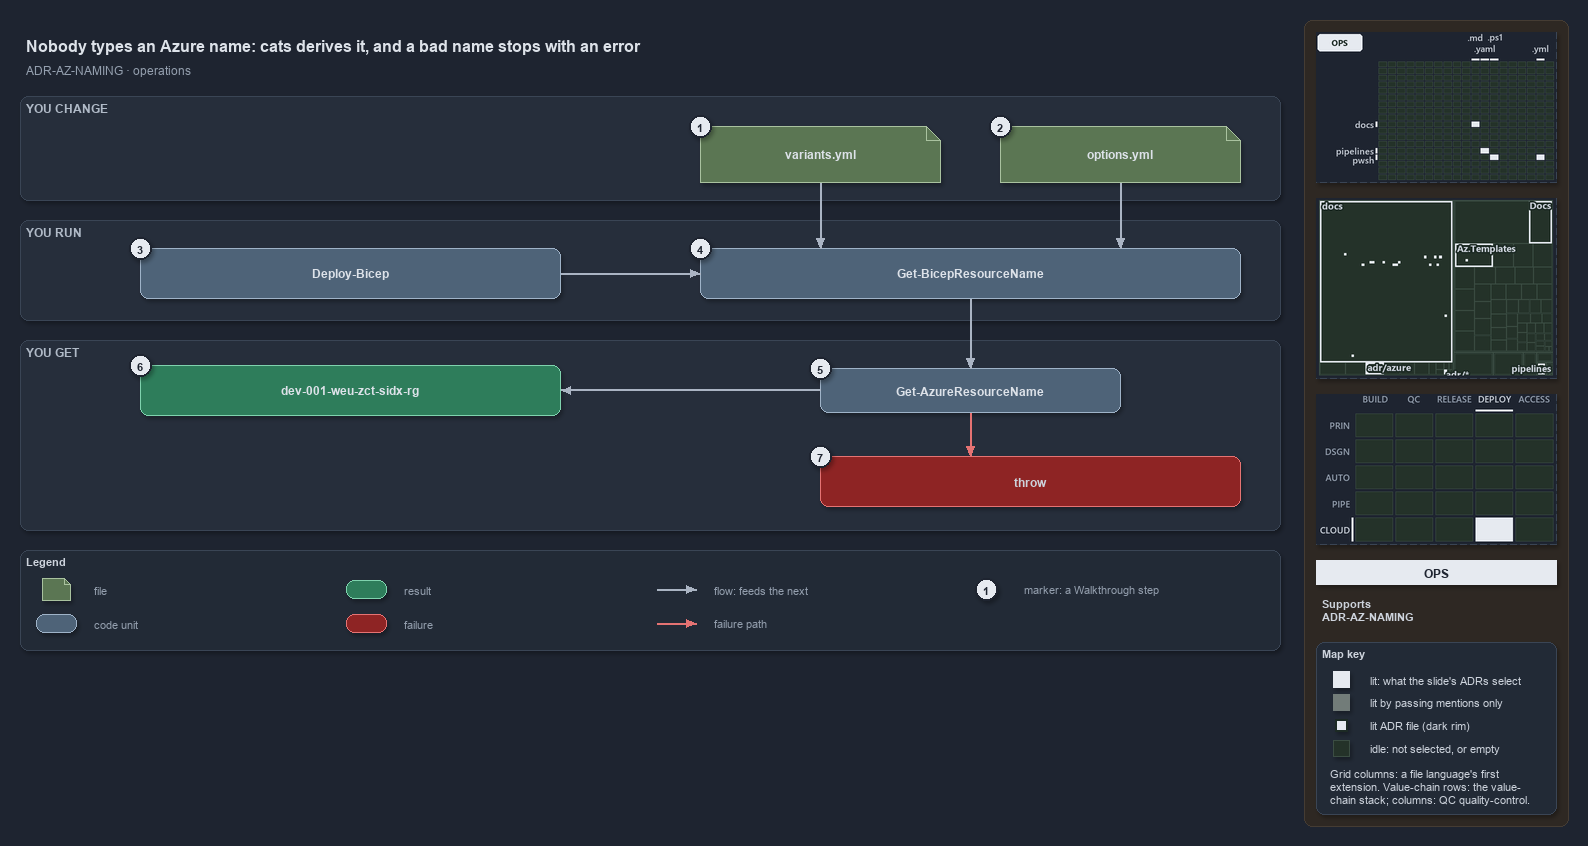

The diagram above was exported from draw.io. Its source (the exported page's mxGraphModel, read from the mxfile embedded in the PNG):
<mxGraphModel dx="1024" dy="768" grid="0" gridSize="10" guides="1" tooltips="1" connect="1" arrows="1" fold="1" page="1" pageScale="1" pageWidth="1572" pageHeight="654" background="#1E2430" math="0" shadow="1">
  <root>
    <mxCell id="0" />
    <mxCell id="1" parent="0" />
    <mxCell id="sidebar-bg" value="" style="rounded=1;arcSize=2;html=1;fillColor=#2E2823;strokeColor=#453C33;shadow=0;" vertex="1" parent="1">
      <mxGeometry x="1304" y="4" width="264" height="806" as="geometry" />
    </mxCell>
    <mxCell id="title" value="Nobody types an Azure name: cats derives it, and a bad name stops with an error" style="text;html=1;align=left;verticalAlign=middle;fontSize=16;fontStyle=1;fontColor=#DDE2E9;" vertex="1" parent="1">
      <mxGeometry x="20" y="14" width="1260" height="30" as="geometry" />
    </mxCell>
    <mxCell id="subtitle" value="ADR-AZ-NAMING &amp;#183; operations" style="text;html=1;align=left;verticalAlign=middle;fontSize=12;fontColor=#949FAE;" vertex="1" parent="1">
      <mxGeometry x="20" y="44" width="1240" height="20" as="geometry" />
    </mxCell>
    <mxCell id="band-change" value="YOU CHANGE" style="rounded=1;html=1;arcSize=3;fillColor=#262E3B;strokeColor=#3A4555;verticalAlign=top;align=left;spacingLeft=8;fontStyle=1;fontSize=12;fontColor=#B0BAC7;" vertex="1" parent="1">
      <mxGeometry x="20" y="80" width="1260" height="104" as="geometry" />
    </mxCell>
    <mxCell id="band-run" value="YOU RUN" style="rounded=1;html=1;arcSize=3;fillColor=#262E3B;strokeColor=#3A4555;verticalAlign=top;align=left;spacingLeft=8;fontStyle=1;fontSize=12;fontColor=#B0BAC7;" vertex="1" parent="1">
      <mxGeometry x="20" y="204" width="1260" height="100" as="geometry" />
    </mxCell>
    <mxCell id="band-get" value="YOU GET" style="rounded=1;html=1;arcSize=3;fillColor=#262E3B;strokeColor=#3A4555;verticalAlign=top;align=left;spacingLeft=8;fontStyle=1;fontSize=12;fontColor=#B0BAC7;" vertex="1" parent="1">
      <mxGeometry x="20" y="324" width="1260" height="190" as="geometry" />
    </mxCell>
    <mxCell id="variants" value="&lt;b&gt;variants.yml&lt;/b&gt;" style="shape=note;size=14;whiteSpace=wrap;html=1;fillColor=#5B7653;strokeColor=#A9C29F;fontColor=#DDE2E9;fontSize=12;" vertex="1" parent="1">
      <mxGeometry x="700" y="110" width="240" height="56" as="geometry" />
    </mxCell>
    <mxCell id="options" value="&lt;b&gt;options.yml&lt;/b&gt;" style="shape=note;size=14;whiteSpace=wrap;html=1;fillColor=#5B7653;strokeColor=#A9C29F;fontColor=#DDE2E9;fontSize=12;" vertex="1" parent="1">
      <mxGeometry x="1000" y="110" width="240" height="56" as="geometry" />
    </mxCell>
    <mxCell id="deploy" value="&lt;b&gt;Deploy-Bicep&lt;/b&gt;" style="rounded=1;whiteSpace=wrap;html=1;arcSize=20;fillColor=#4E6378;strokeColor=#9FB3C8;fontColor=#DDE2E9;fontSize=12;" vertex="1" parent="1">
      <mxGeometry x="140" y="232" width="420" height="50" as="geometry" />
    </mxCell>
    <mxCell id="preview" value="&lt;b&gt;Get-BicepResourceName&lt;/b&gt;" style="rounded=1;whiteSpace=wrap;html=1;arcSize=20;fillColor=#4E6378;strokeColor=#9FB3C8;fontColor=#DDE2E9;fontSize=12;" vertex="1" parent="1">
      <mxGeometry x="700" y="232" width="540" height="50" as="geometry" />
    </mxCell>
    <mxCell id="namer" value="&lt;b&gt;Get-AzureResourceName&lt;/b&gt;" style="rounded=1;whiteSpace=wrap;html=1;arcSize=20;fillColor=#4E6378;strokeColor=#9FB3C8;fontColor=#DDE2E9;fontSize=12;" vertex="1" parent="1">
      <mxGeometry x="820" y="352" width="300" height="44" as="geometry" />
    </mxCell>
    <mxCell id="name" value="&lt;b&gt;dev-001-weu-zct-sidx-rg&lt;/b&gt;" style="rounded=1;whiteSpace=wrap;html=1;arcSize=20;fillColor=#2E7D5B;strokeColor=#7FD3AE;fontColor=#DDE2E9;fontSize=12;" vertex="1" parent="1">
      <mxGeometry x="140" y="349" width="420" height="50" as="geometry" />
    </mxCell>
    <mxCell id="throw" value="&lt;b&gt;throw&lt;/b&gt;" style="rounded=1;whiteSpace=wrap;html=1;arcSize=20;fillColor=#8E2424;strokeColor=#E57373;fontSize=12;" vertex="1" parent="1">
      <mxGeometry x="820" y="440" width="420" height="50" as="geometry" />
    </mxCell>
    <mxCell id="p-edge-variants-preview-a" value="" style="text;html=1;strokeColor=none;fillColor=none;" vertex="1" parent="1">
      <mxGeometry x="820" y="166" width="1" height="1" as="geometry" />
    </mxCell>
    <mxCell id="p-edge-variants-preview-b" value="" style="text;html=1;strokeColor=none;fillColor=none;" vertex="1" parent="1">
      <mxGeometry x="820" y="232" width="1" height="1" as="geometry" />
    </mxCell>
    <mxCell id="edge-variants-preview" value="" style="edgeStyle=orthogonalEdgeStyle;rounded=1;html=1;fontSize=11;endArrow=block;strokeColor=#AAB4C3;fontColor=#CDD3DC;shadow=0;" edge="1" parent="1" source="p-edge-variants-preview-a" target="p-edge-variants-preview-b">
      <mxGeometry relative="1" as="geometry" />
    </mxCell>
    <mxCell id="p-edge-options-preview-a" value="" style="text;html=1;strokeColor=none;fillColor=none;" vertex="1" parent="1">
      <mxGeometry x="1120" y="166" width="1" height="1" as="geometry" />
    </mxCell>
    <mxCell id="p-edge-options-preview-b" value="" style="text;html=1;strokeColor=none;fillColor=none;" vertex="1" parent="1">
      <mxGeometry x="1120" y="232" width="1" height="1" as="geometry" />
    </mxCell>
    <mxCell id="edge-options-preview" value="" style="edgeStyle=orthogonalEdgeStyle;rounded=1;html=1;fontSize=11;endArrow=block;strokeColor=#AAB4C3;fontColor=#CDD3DC;shadow=0;" edge="1" parent="1" source="p-edge-options-preview-a" target="p-edge-options-preview-b">
      <mxGeometry relative="1" as="geometry" />
    </mxCell>
    <mxCell id="p-edge-deploy-preview-a" value="" style="text;html=1;strokeColor=none;fillColor=none;" vertex="1" parent="1">
      <mxGeometry x="560" y="257" width="1" height="1" as="geometry" />
    </mxCell>
    <mxCell id="p-edge-deploy-preview-b" value="" style="text;html=1;strokeColor=none;fillColor=none;" vertex="1" parent="1">
      <mxGeometry x="700" y="257" width="1" height="1" as="geometry" />
    </mxCell>
    <mxCell id="edge-deploy-preview" value="" style="edgeStyle=orthogonalEdgeStyle;rounded=1;html=1;fontSize=11;endArrow=block;strokeColor=#AAB4C3;fontColor=#CDD3DC;shadow=0;" edge="1" parent="1" source="p-edge-deploy-preview-a" target="p-edge-deploy-preview-b">
      <mxGeometry relative="1" as="geometry" />
    </mxCell>
    <mxCell id="p-edge-preview-namer-a" value="" style="text;html=1;strokeColor=none;fillColor=none;" vertex="1" parent="1">
      <mxGeometry x="970" y="282" width="1" height="1" as="geometry" />
    </mxCell>
    <mxCell id="p-edge-preview-namer-b" value="" style="text;html=1;strokeColor=none;fillColor=none;" vertex="1" parent="1">
      <mxGeometry x="970" y="352" width="1" height="1" as="geometry" />
    </mxCell>
    <mxCell id="edge-preview-namer" value="" style="edgeStyle=orthogonalEdgeStyle;rounded=1;html=1;fontSize=11;endArrow=block;strokeColor=#AAB4C3;fontColor=#CDD3DC;shadow=0;" edge="1" parent="1" source="p-edge-preview-namer-a" target="p-edge-preview-namer-b">
      <mxGeometry relative="1" as="geometry" />
    </mxCell>
    <mxCell id="p-edge-namer-name-a" value="" style="text;html=1;strokeColor=none;fillColor=none;" vertex="1" parent="1">
      <mxGeometry x="820" y="374" width="1" height="1" as="geometry" />
    </mxCell>
    <mxCell id="p-edge-namer-name-b" value="" style="text;html=1;strokeColor=none;fillColor=none;" vertex="1" parent="1">
      <mxGeometry x="560" y="374" width="1" height="1" as="geometry" />
    </mxCell>
    <mxCell id="edge-namer-name" value="" style="edgeStyle=orthogonalEdgeStyle;rounded=1;html=1;fontSize=11;endArrow=block;strokeColor=#AAB4C3;fontColor=#CDD3DC;shadow=0;" edge="1" parent="1" source="p-edge-namer-name-a" target="p-edge-namer-name-b">
      <mxGeometry relative="1" as="geometry" />
    </mxCell>
    <mxCell id="p-edge-namer-throw-a" value="" style="text;html=1;strokeColor=none;fillColor=none;" vertex="1" parent="1">
      <mxGeometry x="970" y="396" width="1" height="1" as="geometry" />
    </mxCell>
    <mxCell id="p-edge-namer-throw-b" value="" style="text;html=1;strokeColor=none;fillColor=none;" vertex="1" parent="1">
      <mxGeometry x="970" y="440" width="1" height="1" as="geometry" />
    </mxCell>
    <mxCell id="edge-namer-throw" value="" style="edgeStyle=orthogonalEdgeStyle;rounded=1;html=1;fontSize=11;endArrow=block;strokeColor=#E57373;fontColor=#CDD3DC;shadow=0;" edge="1" parent="1" source="p-edge-namer-throw-a" target="p-edge-namer-throw-b">
      <mxGeometry relative="1" as="geometry" />
    </mxCell>
    <mxCell id="mark-1" value="1" style="ellipse;html=1;fillColor=#E6EAF0;strokeColor=#1E2430;strokeWidth=2;fontColor=#1E2430;fontStyle=1;fontSize=11;" vertex="1" parent="1">
      <mxGeometry x="689" y="99" width="22" height="22" as="geometry" />
    </mxCell>
    <mxCell id="mark-2" value="2" style="ellipse;html=1;fillColor=#E6EAF0;strokeColor=#1E2430;strokeWidth=2;fontColor=#1E2430;fontStyle=1;fontSize=11;" vertex="1" parent="1">
      <mxGeometry x="989" y="99" width="22" height="22" as="geometry" />
    </mxCell>
    <mxCell id="mark-3" value="3" style="ellipse;html=1;fillColor=#E6EAF0;strokeColor=#1E2430;strokeWidth=2;fontColor=#1E2430;fontStyle=1;fontSize=11;" vertex="1" parent="1">
      <mxGeometry x="129" y="221" width="22" height="22" as="geometry" />
    </mxCell>
    <mxCell id="mark-4" value="4" style="ellipse;html=1;fillColor=#E6EAF0;strokeColor=#1E2430;strokeWidth=2;fontColor=#1E2430;fontStyle=1;fontSize=11;" vertex="1" parent="1">
      <mxGeometry x="689" y="221" width="22" height="22" as="geometry" />
    </mxCell>
    <mxCell id="mark-5" value="5" style="ellipse;html=1;fillColor=#E6EAF0;strokeColor=#1E2430;strokeWidth=2;fontColor=#1E2430;fontStyle=1;fontSize=11;" vertex="1" parent="1">
      <mxGeometry x="809" y="341" width="22" height="22" as="geometry" />
    </mxCell>
    <mxCell id="mark-6" value="6" style="ellipse;html=1;fillColor=#E6EAF0;strokeColor=#1E2430;strokeWidth=2;fontColor=#1E2430;fontStyle=1;fontSize=11;" vertex="1" parent="1">
      <mxGeometry x="129" y="338" width="22" height="22" as="geometry" />
    </mxCell>
    <mxCell id="mark-7" value="7" style="ellipse;html=1;fillColor=#E6EAF0;strokeColor=#1E2430;strokeWidth=2;fontColor=#1E2430;fontStyle=1;fontSize=11;" vertex="1" parent="1">
      <mxGeometry x="809" y="429" width="22" height="22" as="geometry" />
    </mxCell>
    <mxCell id="legend" value="&lt;b&gt;Legend&lt;/b&gt;" style="rounded=1;whiteSpace=wrap;html=1;arcSize=6;fillColor=#222A36;strokeColor=#3A4555;align=left;verticalAlign=top;spacing=8;fontSize=11;fontColor=#CDD3DC;" vertex="1" parent="1">
      <mxGeometry x="20" y="534" width="1260" height="100" as="geometry" />
    </mxCell>
    <mxCell id="legend-1" value="" style="shape=note;size=6;whiteSpace=wrap;html=1;fillColor=#5B7653;strokeColor=#A9C29F;fontColor=#DDE2E9;" vertex="1" parent="1">
      <mxGeometry x="42" y="562" width="28" height="22" as="geometry" />
    </mxCell>
    <mxCell id="legend-1-text" value="file" style="text;html=1;align=left;verticalAlign=middle;fontSize=11;fontColor=#949FAE;" vertex="1" parent="1">
      <mxGeometry x="88" y="563" width="250" height="20" as="geometry" />
    </mxCell>
    <mxCell id="legend-2" value="" style="rounded=1;whiteSpace=wrap;html=1;arcSize=20;fillColor=#4E6378;strokeColor=#9FB3C8;fontColor=#DDE2E9;" vertex="1" parent="1">
      <mxGeometry x="36" y="598" width="40" height="18" as="geometry" />
    </mxCell>
    <mxCell id="legend-2-text" value="code unit" style="text;html=1;align=left;verticalAlign=middle;fontSize=11;fontColor=#949FAE;" vertex="1" parent="1">
      <mxGeometry x="88" y="597" width="250" height="20" as="geometry" />
    </mxCell>
    <mxCell id="legend-3" value="" style="rounded=1;whiteSpace=wrap;html=1;arcSize=20;fillColor=#2E7D5B;strokeColor=#7FD3AE;fontColor=#DDE2E9;" vertex="1" parent="1">
      <mxGeometry x="346" y="564" width="40" height="18" as="geometry" />
    </mxCell>
    <mxCell id="legend-3-text" value="result" style="text;html=1;align=left;verticalAlign=middle;fontSize=11;fontColor=#949FAE;" vertex="1" parent="1">
      <mxGeometry x="398" y="563" width="250" height="20" as="geometry" />
    </mxCell>
    <mxCell id="legend-4" value="" style="rounded=1;whiteSpace=wrap;html=1;arcSize=20;fillColor=#8E2424;strokeColor=#E57373;" vertex="1" parent="1">
      <mxGeometry x="346" y="598" width="40" height="18" as="geometry" />
    </mxCell>
    <mxCell id="legend-4-text" value="failure" style="text;html=1;align=left;verticalAlign=middle;fontSize=11;fontColor=#949FAE;" vertex="1" parent="1">
      <mxGeometry x="398" y="597" width="250" height="20" as="geometry" />
    </mxCell>
    <mxCell id="legend-5-a" value="" style="text;html=1;strokeColor=none;fillColor=none;" vertex="1" parent="1">
      <mxGeometry x="656" y="573" width="1" height="1" as="geometry" />
    </mxCell>
    <mxCell id="legend-5-b" value="" style="text;html=1;strokeColor=none;fillColor=none;" vertex="1" parent="1">
      <mxGeometry x="696" y="573" width="1" height="1" as="geometry" />
    </mxCell>
    <mxCell id="legend-5" value="" style="edgeStyle=orthogonalEdgeStyle;rounded=1;html=1;endArrow=block;strokeColor=#AAB4C3;fontColor=#CDD3DC;shadow=0;" edge="1" parent="1" source="legend-5-a" target="legend-5-b">
      <mxGeometry relative="1" as="geometry" />
    </mxCell>
    <mxCell id="legend-5-text" value="flow: feeds the next" style="text;html=1;align=left;verticalAlign=middle;fontSize=11;fontColor=#949FAE;" vertex="1" parent="1">
      <mxGeometry x="708" y="563" width="250" height="20" as="geometry" />
    </mxCell>
    <mxCell id="legend-6-a" value="" style="text;html=1;strokeColor=none;fillColor=none;" vertex="1" parent="1">
      <mxGeometry x="656" y="607" width="1" height="1" as="geometry" />
    </mxCell>
    <mxCell id="legend-6-b" value="" style="text;html=1;strokeColor=none;fillColor=none;" vertex="1" parent="1">
      <mxGeometry x="696" y="607" width="1" height="1" as="geometry" />
    </mxCell>
    <mxCell id="legend-6" value="" style="edgeStyle=orthogonalEdgeStyle;rounded=1;html=1;endArrow=block;strokeColor=#E57373;fontColor=#CDD3DC;shadow=0;" edge="1" parent="1" source="legend-6-a" target="legend-6-b">
      <mxGeometry relative="1" as="geometry" />
    </mxCell>
    <mxCell id="legend-6-text" value="failure path" style="text;html=1;align=left;verticalAlign=middle;fontSize=11;fontColor=#949FAE;" vertex="1" parent="1">
      <mxGeometry x="708" y="597" width="250" height="20" as="geometry" />
    </mxCell>
    <mxCell id="legend-7" value="1" style="ellipse;html=1;fillColor=#E6EAF0;strokeColor=#1E2430;strokeWidth=2;fontColor=#1E2430;fontStyle=1;fontSize=11;" vertex="1" parent="1">
      <mxGeometry x="975" y="562" width="22" height="22" as="geometry" />
    </mxCell>
    <mxCell id="legend-7-text" value="marker: a Walkthrough step" style="text;html=1;align=left;verticalAlign=middle;fontSize=11;fontColor=#949FAE;" vertex="1" parent="1">
      <mxGeometry x="1018" y="563" width="250" height="20" as="geometry" />
    </mxCell>
    <mxCell id="minimap-grid" value="" style="shape=image;html=1;imageAspect=0;aspect=fixed;verticalLabelPosition=bottom;strokeColor=#3A4555;dashed=1;fillColor=#222A36;image=data:image/png,(base64 omitted: 9216 chars);" vertex="1" parent="1">
      <mxGeometry x="1316" y="16" width="240" height="150" as="geometry" />
    </mxCell>
    <mxCell id="minimap-tree" value="" style="shape=image;html=1;imageAspect=0;aspect=fixed;verticalLabelPosition=bottom;strokeColor=#3A4555;dashed=1;fillColor=#222A36;image=data:image/png,(base64 omitted: 15016 chars);" vertex="1" parent="1">
      <mxGeometry x="1316" y="182" width="240" height="180" as="geometry" />
    </mxCell>
    <mxCell id="minimap-chain" value="" style="shape=image;html=1;imageAspect=0;aspect=fixed;verticalLabelPosition=bottom;strokeColor=#3A4555;dashed=1;fillColor=#222A36;image=data:image/png,(base64 omitted: 12580 chars);" vertex="1" parent="1">
      <mxGeometry x="1316" y="378" width="240" height="150" as="geometry" />
    </mxCell>
    <mxCell id="lens-badge" value="OPS" style="rounded=0;whiteSpace=wrap;html=1;align=center;verticalAlign=middle;fontSize=12;fontStyle=1;fontColor=#1E2430;fillColor=#E6EAF0;strokeColor=none;" vertex="1" parent="1">
      <mxGeometry x="1316" y="544" width="240" height="24" as="geometry" />
    </mxCell>
    <mxCell id="supports" value="&lt;b&gt;Supports&lt;/b&gt;&lt;br&gt;ADR-AZ-NAMING" style="text;html=1;whiteSpace=wrap;align=left;verticalAlign=top;fontSize=11;fontColor=#CDD3DC;" vertex="1" parent="1">
      <mxGeometry x="1316" y="576" width="240" height="38" as="geometry" />
    </mxCell>
    <mxCell id="mapkey" value="&lt;b&gt;Map key&lt;/b&gt;" style="rounded=1;arcSize=6;whiteSpace=wrap;html=1;align=left;verticalAlign=top;fontSize=11;fontColor=#CDD3DC;fillColor=#222A36;strokeColor=#3A4555;spacingLeft=8;spacingTop=2;" vertex="1" parent="1">
      <mxGeometry x="1316" y="626" width="240" height="172" as="geometry" />
    </mxCell>
    <mxCell id="mapkey-lit" value="" style="rounded=0;html=1;fillColor=#E6EAF0;strokeColor=#E6EAF0;" vertex="1" parent="1">
      <mxGeometry x="1333.0" y="655.0" width="16" height="16" as="geometry" />
    </mxCell>
    <mxCell id="mapkey-lit-text" value="lit: what the slide's ADRs select" style="text;html=1;align=left;verticalAlign=middle;fontSize=11;fontColor=#CDD3DC;" vertex="1" parent="1">
      <mxGeometry x="1364" y="653" width="184" height="20" as="geometry" />
    </mxCell>
    <mxCell id="mapkey-touched" value="" style="rounded=0;html=1;fillColor=#727C79;strokeColor=#727C79;" vertex="1" parent="1">
      <mxGeometry x="1333.0" y="678.0" width="16" height="16" as="geometry" />
    </mxCell>
    <mxCell id="mapkey-touched-text" value="lit by passing mentions only" style="text;html=1;align=left;verticalAlign=middle;fontSize=11;fontColor=#CDD3DC;" vertex="1" parent="1">
      <mxGeometry x="1364" y="676" width="184" height="20" as="geometry" />
    </mxCell>
    <mxCell id="mapkey-adr" value="" style="rounded=0;html=1;fillColor=#E6EAF0;strokeColor=#1C2A24;strokeWidth=2;" vertex="1" parent="1">
      <mxGeometry x="1335.0" y="703.0" width="12" height="12" as="geometry" />
    </mxCell>
    <mxCell id="mapkey-adr-text" value="lit ADR file (dark rim)" style="text;html=1;align=left;verticalAlign=middle;fontSize=11;fontColor=#CDD3DC;" vertex="1" parent="1">
      <mxGeometry x="1364" y="699" width="184" height="20" as="geometry" />
    </mxCell>
    <mxCell id="mapkey-idle" value="" style="rounded=0;html=1;fillColor=#243229;strokeColor=#3B4D43;" vertex="1" parent="1">
      <mxGeometry x="1333.0" y="724.0" width="16" height="16" as="geometry" />
    </mxCell>
    <mxCell id="mapkey-idle-text" value="idle: not selected, or empty" style="text;html=1;align=left;verticalAlign=middle;fontSize=11;fontColor=#CDD3DC;" vertex="1" parent="1">
      <mxGeometry x="1364" y="722" width="184" height="20" as="geometry" />
    </mxCell>
    <mxCell id="mapkey-codes" value="Grid columns: a file language's first&lt;br&gt;extension. Value-chain rows: the value-&lt;br&gt;chain stack; columns: QC quality-control." style="text;html=1;align=left;verticalAlign=top;whiteSpace=wrap;fontSize=11;fontColor=#CDD3DC;" vertex="1" parent="1">
      <mxGeometry x="1324" y="746" width="224" height="46" as="geometry" />
    </mxCell>
  </root>
</mxGraphModel>